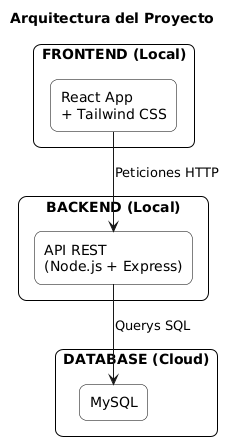

The diagram above was rendered by PlantUML. Its source (embedded in the PNG):
@startuml
skinparam rectangle {
  BackgroundColor White
  BorderColor Black
  RoundCorner 15
}

title Arquitectura del Proyecto

' ==== FRONTEND ====
rectangle "FRONTEND (Local)" {
  rectangle "React App\n+ Tailwind CSS" as frontend
}

' ==== BACKEND ====
rectangle "BACKEND (Local)" {
  rectangle "API REST\n(Node.js + Express)" as backend
}

' ==== DATABASE ====
rectangle "DATABASE (Cloud)" {
  rectangle "MySQL" as database
}

' ==== CONEXIONES ====
frontend -down-> backend : Peticiones HTTP
backend -down-> database : Querys SQL
@enduml